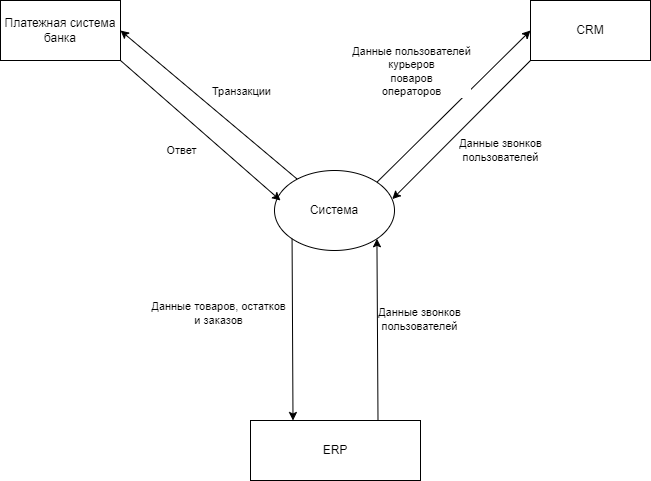

The diagram above was exported from draw.io. Its source (the exported page's mxGraphModel, read from the mxfile embedded in the PNG):
<mxGraphModel dx="1382" dy="795" grid="1" gridSize="10" guides="1" tooltips="1" connect="1" arrows="1" fold="1" page="1" pageScale="1" pageWidth="827" pageHeight="1169" math="0" shadow="0">
  <root>
    <mxCell id="FmzPgEw4vxjWaUm5yUWv-0" />
    <mxCell id="FmzPgEw4vxjWaUm5yUWv-1" parent="FmzPgEw4vxjWaUm5yUWv-0" />
    <mxCell id="k4miXZg7qtQmMnxM6l08-0" value="Система" style="ellipse;whiteSpace=wrap;html=1;" parent="FmzPgEw4vxjWaUm5yUWv-1" vertex="1">
      <mxGeometry x="354" y="480" width="120" height="80" as="geometry" />
    </mxCell>
    <mxCell id="r-JzzCIQX1fHccMqCGeE-1" value="CRM" style="rounded=0;whiteSpace=wrap;html=1;" parent="FmzPgEw4vxjWaUm5yUWv-1" vertex="1">
      <mxGeometry x="610" y="310" width="120" height="60" as="geometry" />
    </mxCell>
    <mxCell id="7fjTgNzX9cI1lkRTvdcA-0" value="ERP" style="rounded=0;whiteSpace=wrap;html=1;" parent="FmzPgEw4vxjWaUm5yUWv-1" vertex="1">
      <mxGeometry x="330" y="730" width="170" height="60" as="geometry" />
    </mxCell>
    <mxCell id="7fjTgNzX9cI1lkRTvdcA-1" value="Платежная система&lt;br&gt;банка" style="rounded=0;whiteSpace=wrap;html=1;" parent="FmzPgEw4vxjWaUm5yUWv-1" vertex="1">
      <mxGeometry x="80" y="310" width="120" height="60" as="geometry" />
    </mxCell>
    <mxCell id="ZqrCVfm1eoPGv6LZz8cu-1" value="" style="endArrow=classic;html=1;rounded=0;entryX=1;entryY=0.5;entryDx=0;entryDy=0;" parent="FmzPgEw4vxjWaUm5yUWv-1" source="k4miXZg7qtQmMnxM6l08-0" target="7fjTgNzX9cI1lkRTvdcA-1" edge="1">
      <mxGeometry width="50" height="50" relative="1" as="geometry">
        <mxPoint x="250" y="580" as="sourcePoint" />
        <mxPoint x="300" y="530" as="targetPoint" />
      </mxGeometry>
    </mxCell>
    <mxCell id="ZqrCVfm1eoPGv6LZz8cu-2" value="Транзакции" style="edgeLabel;html=1;align=center;verticalAlign=middle;resizable=0;points=[];" parent="ZqrCVfm1eoPGv6LZz8cu-1" connectable="0" vertex="1">
      <mxGeometry x="0.2162" y="-2" relative="1" as="geometry">
        <mxPoint x="50" y="3" as="offset" />
      </mxGeometry>
    </mxCell>
    <mxCell id="ZqrCVfm1eoPGv6LZz8cu-3" value="" style="endArrow=none;html=1;rounded=0;entryX=1;entryY=0;entryDx=0;entryDy=0;exitX=0;exitY=0.5;exitDx=0;exitDy=0;endFill=0;startArrow=classic;startFill=1;" parent="FmzPgEw4vxjWaUm5yUWv-1" source="r-JzzCIQX1fHccMqCGeE-1" target="k4miXZg7qtQmMnxM6l08-0" edge="1">
      <mxGeometry width="50" height="50" relative="1" as="geometry">
        <mxPoint x="530" y="570" as="sourcePoint" />
        <mxPoint x="580" y="520" as="targetPoint" />
      </mxGeometry>
    </mxCell>
    <mxCell id="ZqrCVfm1eoPGv6LZz8cu-4" value="Данные пользователей&lt;br&gt;курьеров&lt;br&gt;поваров&lt;br&gt;операторов" style="edgeLabel;html=1;align=center;verticalAlign=middle;resizable=0;points=[];" parent="ZqrCVfm1eoPGv6LZz8cu-3" connectable="0" vertex="1">
      <mxGeometry x="0.3322" relative="1" as="geometry">
        <mxPoint x="-17" y="-61" as="offset" />
      </mxGeometry>
    </mxCell>
    <mxCell id="TL7aIwRgAOpSrzPdvG6s-2" value="" style="endArrow=none;html=1;rounded=0;entryX=0;entryY=1;entryDx=0;entryDy=0;exitX=0.25;exitY=0;exitDx=0;exitDy=0;endFill=0;startArrow=classic;startFill=1;" parent="FmzPgEw4vxjWaUm5yUWv-1" source="7fjTgNzX9cI1lkRTvdcA-0" target="k4miXZg7qtQmMnxM6l08-0" edge="1">
      <mxGeometry width="50" height="50" relative="1" as="geometry">
        <mxPoint x="380" y="660" as="sourcePoint" />
        <mxPoint x="430" y="610" as="targetPoint" />
      </mxGeometry>
    </mxCell>
    <mxCell id="TL7aIwRgAOpSrzPdvG6s-4" value="Данные товаров, остатков&lt;br&gt;и заказов" style="edgeLabel;html=1;align=center;verticalAlign=middle;resizable=0;points=[];" parent="TL7aIwRgAOpSrzPdvG6s-2" connectable="0" vertex="1">
      <mxGeometry x="0.2023" y="-1" relative="1" as="geometry">
        <mxPoint x="-75" y="2" as="offset" />
      </mxGeometry>
    </mxCell>
    <mxCell id="TL7aIwRgAOpSrzPdvG6s-7" value="" style="endArrow=classic;html=1;rounded=0;entryX=1;entryY=1;entryDx=0;entryDy=0;exitX=0.75;exitY=0;exitDx=0;exitDy=0;" parent="FmzPgEw4vxjWaUm5yUWv-1" source="7fjTgNzX9cI1lkRTvdcA-0" target="k4miXZg7qtQmMnxM6l08-0" edge="1">
      <mxGeometry width="50" height="50" relative="1" as="geometry">
        <mxPoint x="520" y="720" as="sourcePoint" />
        <mxPoint x="560" y="570" as="targetPoint" />
      </mxGeometry>
    </mxCell>
    <mxCell id="TL7aIwRgAOpSrzPdvG6s-8" value="Данные звонков&lt;br&gt;пользователей" style="edgeLabel;html=1;align=center;verticalAlign=middle;resizable=0;points=[];" parent="TL7aIwRgAOpSrzPdvG6s-7" connectable="0" vertex="1">
      <mxGeometry x="0.2535" y="-1" relative="1" as="geometry">
        <mxPoint x="41" y="13" as="offset" />
      </mxGeometry>
    </mxCell>
    <mxCell id="TL7aIwRgAOpSrzPdvG6s-9" value="" style="endArrow=classic;html=1;rounded=0;entryX=0.982;entryY=0.357;entryDx=0;entryDy=0;entryPerimeter=0;exitX=0;exitY=1;exitDx=0;exitDy=0;" parent="FmzPgEw4vxjWaUm5yUWv-1" source="r-JzzCIQX1fHccMqCGeE-1" target="k4miXZg7qtQmMnxM6l08-0" edge="1">
      <mxGeometry width="50" height="50" relative="1" as="geometry">
        <mxPoint x="400" y="570" as="sourcePoint" />
        <mxPoint x="450" y="520" as="targetPoint" />
      </mxGeometry>
    </mxCell>
    <mxCell id="TL7aIwRgAOpSrzPdvG6s-10" value="Данные звонков&lt;br&gt;пользователей" style="edgeLabel;html=1;align=center;verticalAlign=middle;resizable=0;points=[];" parent="FmzPgEw4vxjWaUm5yUWv-1" connectable="0" vertex="1">
      <mxGeometry x="579.9977546433478" y="459.99721753068366" as="geometry" />
    </mxCell>
    <mxCell id="XD4CJCREYKP-EHf78q63-0" value="" style="endArrow=none;html=1;rounded=0;exitX=0.05;exitY=0.375;exitDx=0;exitDy=0;exitPerimeter=0;entryX=1;entryY=1;entryDx=0;entryDy=0;endFill=0;startArrow=classic;startFill=1;" parent="FmzPgEw4vxjWaUm5yUWv-1" source="k4miXZg7qtQmMnxM6l08-0" target="7fjTgNzX9cI1lkRTvdcA-1" edge="1">
      <mxGeometry width="50" height="50" relative="1" as="geometry">
        <mxPoint x="386.75320725910365" y="498.64060353105174" as="sourcePoint" />
        <mxPoint x="160" y="420" as="targetPoint" />
      </mxGeometry>
    </mxCell>
    <mxCell id="XD4CJCREYKP-EHf78q63-1" value="Ответ" style="edgeLabel;html=1;align=center;verticalAlign=middle;resizable=0;points=[];" parent="XD4CJCREYKP-EHf78q63-0" connectable="0" vertex="1">
      <mxGeometry x="0.2162" y="-2" relative="1" as="geometry">
        <mxPoint x="-4" y="36" as="offset" />
      </mxGeometry>
    </mxCell>
  </root>
</mxGraphModel>